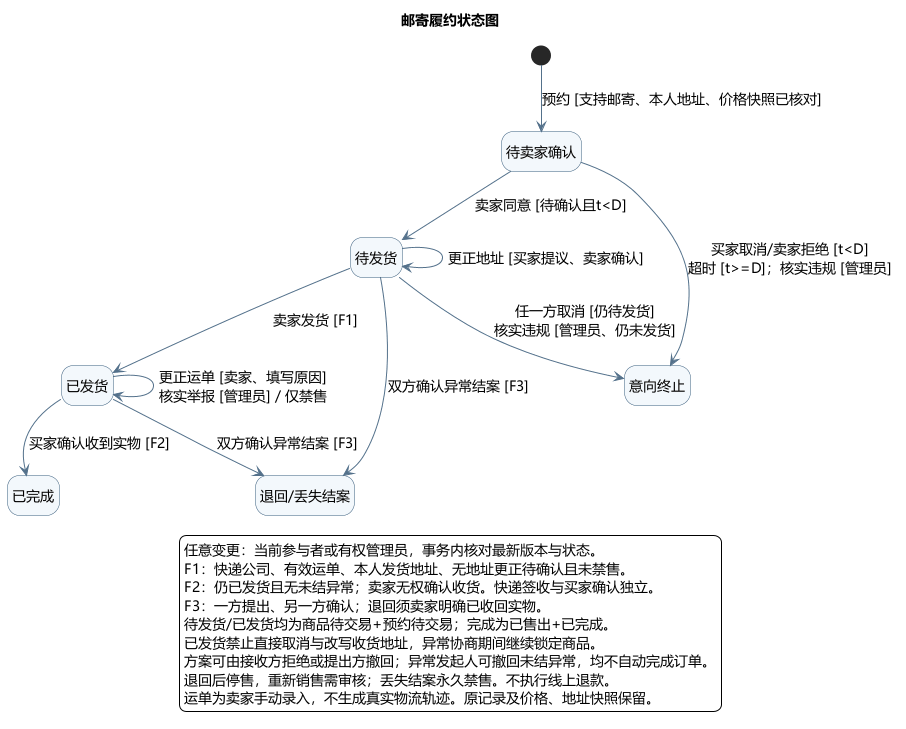

The diagram above was rendered by PlantUML. Its source (embedded in the PNG):
@startuml
skinparam defaultFontName Microsoft YaHei
skinparam defaultFontSize 14
skinparam backgroundColor #FFFFFF
skinparam shadowing false
skinparam ArrowColor #54718B
skinparam classBackgroundColor #F3F8FC
skinparam classBorderColor #355C7D
skinparam componentBackgroundColor #F3F8FC
skinparam componentBorderColor #355C7D
skinparam stateBackgroundColor #F3F8FC
skinparam stateBorderColor #355C7D
skinparam nodesep 40
skinparam ranksep 45
title 邮寄履约状态图
hide empty description
state "待卖家确认" as W
state "待发货" as P
state "已发货" as S
state "已完成" as C
state "意向终止" as X
state "退回/丢失结案" as E
[*] --> W : 预约 [支持邮寄、本人地址、价格快照已核对]
W --> P : 卖家同意 [待确认且t<D]
W --> X : 买家取消/卖家拒绝 [t<D]\n超时 [t>=D]；核实违规 [管理员]
P --> S : 卖家发货 [F1]
P --> X : 任一方取消 [仍待发货]\n核实违规 [管理员、仍未发货]
S --> C : 买家确认收到实物 [F2]
S --> S : 更正运单 [卖家、填写原因]\n核实举报 [管理员] / 仅禁售
P --> P : 更正地址 [买家提议、卖家确认]
P --> E : 双方确认异常结案 [F3]
S --> E : 双方确认异常结案 [F3]
legend bottom
  任意变更：当前参与者或有权管理员，事务内核对最新版本与状态。
  F1：快递公司、有效运单、本人发货地址、无地址更正待确认且未禁售。
  F2：仍已发货且无未结异常；卖家无权确认收货。快递签收与买家确认独立。
  F3：一方提出、另一方确认；退回须卖家明确已收回实物。
  待发货/已发货均为商品待交易+预约待交易；完成为已售出+已完成。
  已发货禁止直接取消与改写收货地址，异常协商期间继续锁定商品。
  方案可由接收方拒绝或提出方撤回；异常发起人可撤回未结异常，均不自动完成订单。
  退回后停售，重新销售需审核；丢失结案永久禁售。不执行线上退款。
  运单为卖家手动录入，不生成真实物流轨迹。原记录及价格、地址快照保留。
endlegend
@enduml